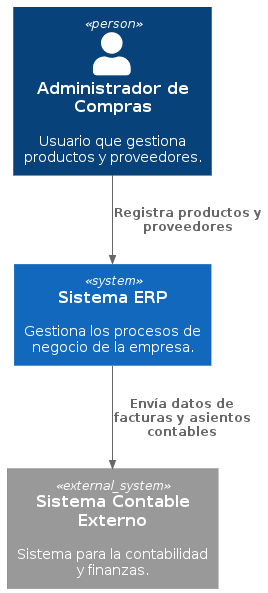

The diagram above was rendered by PlantUML. Its source (embedded in the PNG):
@startuml
!include https://raw.githubusercontent.com/plantuml-stdlib/C4-PlantUML/master/C4_Context.puml

Person(admin, "Administrador de Compras", "Usuario que gestiona productos y proveedores.")
System(erp, "Sistema ERP", "Gestiona los procesos de negocio de la empresa.")
System_Ext(accounting_system, "Sistema Contable Externo", "Sistema para la contabilidad y finanzas.")

Rel(admin, erp, "Registra productos y proveedores")
Rel(erp, accounting_system, "Envía datos de facturas y asientos contables")
@enduml